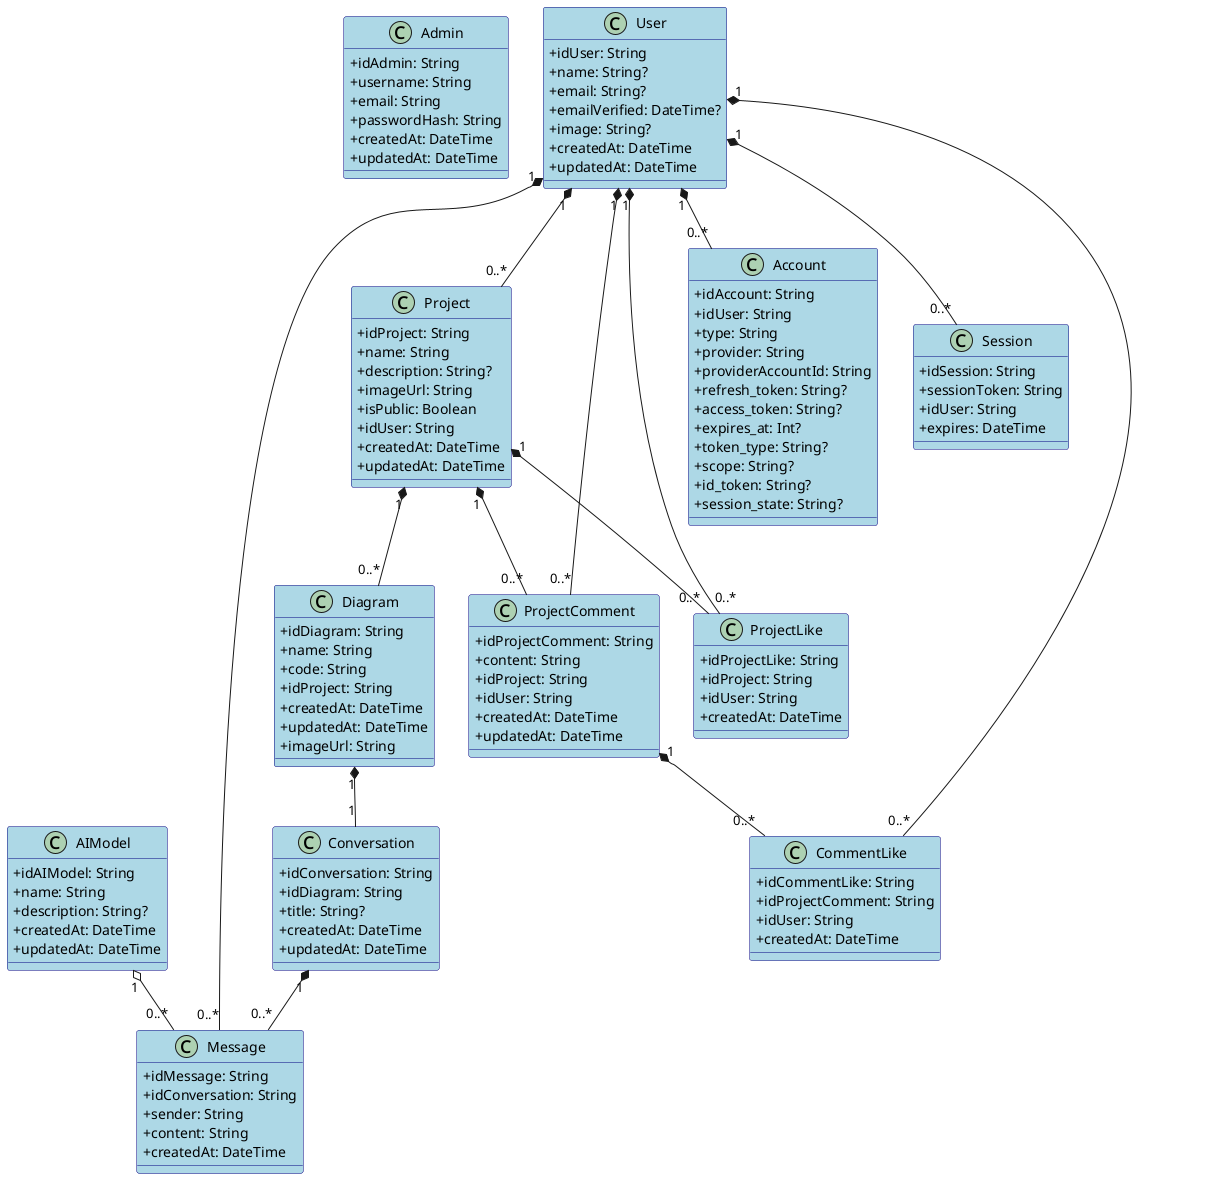

The diagram above was rendered by PlantUML. Its source (embedded in the PNG):
@startuml

skinparam classAttributeIconSize 0
skinparam classBackgroundColor LightBlue
skinparam classBorderColor Navy
skinparam classFontColor Black
skinparam classFontSize 14

class Admin {
  + idAdmin: String
  + username: String
  + email: String
  + passwordHash: String
  + createdAt: DateTime
  + updatedAt: DateTime
}

class AIModel {
  + idAIModel: String
  + name: String
  + description: String?
  + createdAt: DateTime
  + updatedAt: DateTime
}

class Conversation {
  + idConversation: String
  + idDiagram: String
  + title: String?
  + createdAt: DateTime
  + updatedAt: DateTime
}

class Message {
  + idMessage: String
  + idConversation: String
  + sender: String
  + content: String
  + createdAt: DateTime
}

class Account {
  + idAccount: String
  + idUser: String
  + type: String
  + provider: String
  + providerAccountId: String
  + refresh_token: String?
  + access_token: String?
  + expires_at: Int?
  + token_type: String?
  + scope: String?
  + id_token: String?
  + session_state: String?
}

class Session {
  + idSession: String
  + sessionToken: String
  + idUser: String
  + expires: DateTime
}

class User {
  + idUser: String
  + name: String?
  + email: String?
  + emailVerified: DateTime?
  + image: String?
  + createdAt: DateTime
  + updatedAt: DateTime
}

class Project {
  + idProject: String
  + name: String
  + description: String?
  + imageUrl: String
  + isPublic: Boolean
  + idUser: String
  + createdAt: DateTime
  + updatedAt: DateTime
}

class Diagram {
  + idDiagram: String
  + name: String
  + code: String
  + idProject: String
  + createdAt: DateTime
  + updatedAt: DateTime
  + imageUrl: String
}

class ProjectComment {
  + idProjectComment: String
  + content: String
  + idProject: String
  + idUser: String
  + createdAt: DateTime
  + updatedAt: DateTime
}

class ProjectLike {
  + idProjectLike: String
  + idProject: String
  + idUser: String
  + createdAt: DateTime
}

class CommentLike {
  + idCommentLike: String
  + idProjectComment: String
  + idUser: String
  + createdAt: DateTime
}

' العلاقات
'Admin "1" -- "0..*" AIModel

User "1" *-- "0..*" Account
User "1" *-- "0..*" Session
User "1" *-- "0..*" Message
User "1" *-- "0..*" Project
User "1" *-- "0..*" ProjectComment
User "1" *-- "0..*" ProjectLike
User "1" *-- "0..*" CommentLike
ProjectComment "1" *-- "0..*" CommentLike

AIModel "1" o-- "0..*" Message
Conversation "1" *-- "0..*" Message
Project "1" *-- "0..*" Diagram
Project "1" *-- "0..*" ProjectComment
Project "1" *-- "0..*" ProjectLike
Diagram "1" *-- "1" Conversation

@enduml